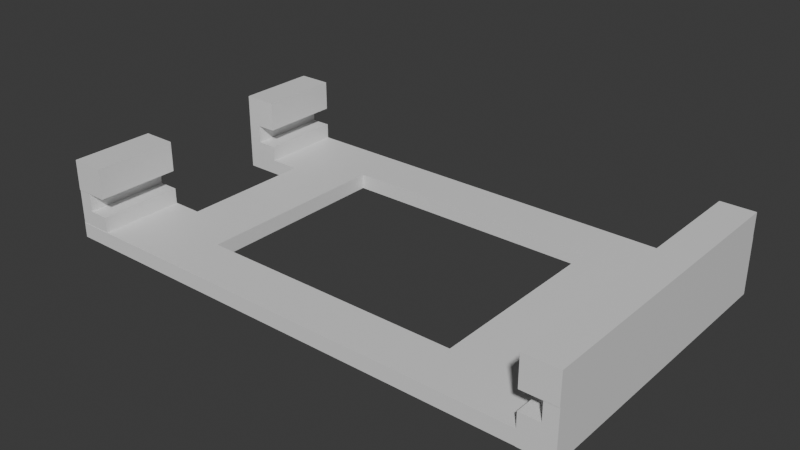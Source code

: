 # Source: timinoo_middleplate01.blend  (saved by Blender 4.1.24; exported with 4.5.12 LTS)
import bpy
from mathutils import Matrix  # noqa: F401  (used for matrix-valued properties, if any)

bpy.ops.wm.read_factory_settings(use_empty=True)
scene = bpy.context.scene
scene.name = 'Scene'

# ---- collections
col_collection = bpy.data.collections.new('Collection'); scene.collection.children.link(col_collection)

# ---- materials (node trees are filled in below, after node groups)
mat_material = bpy.data.materials.new('Material')
mat_material.alpha_threshold = 0.0
mat_material.use_transparent_shadow = False
mat_material.roughness = 0.5
mat_material.line_color = (0.0, 0.0, 0.0, 1.0)

# ---- material node trees
mat_material.use_nodes = True; mat_material.node_tree.nodes.clear()
_N = mat_material.node_tree.nodes; _L = mat_material.node_tree.links
n0 = _N.new('ShaderNodeOutputMaterial'); n0.name = 'Material Output'; n0.location = (300, 300)
n1 = _N.new('ShaderNodeBsdfPrincipled'); n1.name = 'Principled BSDF'; n1.location = (10, 300)
n1.inputs[3].default_value = 1.45
_L.new(n1.outputs[0], n0.inputs[0])
n0.is_active_output = True

# ---- world
world_world = bpy.data.worlds.new('World'); scene.world = world_world
world_world.use_nodes = True; world_world.node_tree.nodes.clear()
_N = world_world.node_tree.nodes; _L = world_world.node_tree.links
n0 = _N.new('ShaderNodeOutputWorld'); n0.name = 'World Output'; n0.location = (300, 300)
n1 = _N.new('ShaderNodeBackground'); n1.name = 'Background'; n1.location = (10, 300)
n1.inputs[0].default_value = (0.05088, 0.05088, 0.05088, 1.0)
_L.new(n1.outputs[0], n0.inputs[0])
n0.is_active_output = True
world_world.color = (0.05088, 0.05088, 0.05088)
world_world.use_sun_shadow = False
world_world.sun_shadow_jitter_overblur = 0.0

# ---- meshes
me_cube = bpy.data.meshes.new('Cube')
me_cube.from_pydata([(0.8719, -1.0, -1.031), (1.0, 1.0, 1.0), (-0.8721, -1.002, 5.513), (-0.8721, -1.002, 9.513), (0.8719, -1.004, 5.446), (1.0, 1.0, -1.0), (-0.949, -0.9988, 2.447), (-0.8721, -0.9988, 3.036), (0.8719, -1.004, 9.446), (1.0, -1.0, 1.0), (-0.8721, 0.9977, 5.513), (1.0, -1.0, -1.0), (-0.8721, 0.9977, 9.513), (0.9488, -1.0, 2.38), (-1.0, -1.002, 5.513), (-0.8721, 1.001, -0.9638), (0.8719, -1.0, 2.969), (-1.0, -1.002, 9.513), (-0.949, 1.001, 2.447), (0.8719, 0.9965, 5.446), (-0.8721, 1.001, 3.036), (-1.0, 1.0, -1.0), (-1.0, -1.0, 1.0), (-1.0, 0.9977, 9.513), (-0.949, 1.001, 6.447), (0.8719, 0.9965, 9.446), (-1.0, -0.9988, 2.447), (1.0, -1.004, 5.446), (-1.0, -1.0, -1.0), (-1.0, -0.9988, -0.9638), (0.8719, 1.0, -1.031), (-1.0, -0.9988, 3.036), (-1.0, -0.9988, 6.447), (1.0, -1.004, 9.446), (0.9488, 1.0, 2.38), (-1.0, 1.001, -0.9638), (0.8719, 1.0, 2.969), (-1.0, 1.001, 2.447), (-1.0, 1.001, 3.036), (1.0, 0.9965, 9.446), (0.9488, 1.0, 6.38), (-1.0, 1.001, 6.447), (1.0, -1.0, 2.38), (-1.0, 1.001, 2.447), (-1.0, -0.9988, 2.447), (1.0, -1.0, -1.031), (-0.949, 1.001, 3.036), (1.0, -1.0, 2.969), (-0.949, -0.9988, 3.036), (1.0, -1.0, 6.38), (-0.949, -0.9988, 5.513), (1.0, 1.0, -1.031), (-0.949, 0.9977, 6.447), (1.0, 1.0, 2.38), (-0.949, 0.9977, 5.513), (1.0, 1.0, 2.969), (-1.0, -0.9988, 5.513), (1.0, 1.0, 6.38), (1.0, 1.0, 2.38), (-1.0, -0.9988, 6.447), (1.0, -1.0, 2.38), (-1.0, 0.9977, 6.447), (0.9488, 1.0, 2.969), (0.9488, -1.0, 2.969), (0.9488, -1.0, 5.446), (0.9488, 0.9965, 6.38), (0.9488, 0.9965, 5.446), (1.0, -1.0, 5.446), (1.0, -1.0, 6.38), (1.0, 0.9965, 6.38), (0.8719, 1.0, 1.0), (0.9696, 1.0, 1.0), (0.8719, -1.0, 1.0), (0.8719, 1.0, -1.0), (0.8719, -1.0, -1.0), (0.9991, -1.0, -1.0), (0.9996, -1.0, -1.0), (0.8719, 1.0, 0.8719), (0.97, 1.0, 0.97), (0.9991, -1.0, -0.9991), (0.9996, -1.0, -0.9996), (-1.0, -0.9988, 1.0), (-0.8721, 1.0, 1.0), (-0.8721, -0.9988, 1.0), (-1.0, -0.9988, -0.9638), (-1.0, 1.0, -0.9638), (-0.8721, 1.0, -0.9638), (0.3846, -0.6667, 1.0), (-0.3846, -0.6667, 1.0), (0.5064, -0.6667, 1.0), (-0.5064, -0.6667, 1.0), (-0.5064, 0.6667, 1.0), (0.5064, 0.6667, 1.0), (0.3846, -0.6667, -1.0), (0.3846, 0.6667, -1.0), (-0.5064, 0.6667, -1.0), (-0.5064, -0.6667, -1.0), (0.5064, -0.6667, -1.0), (0.5064, 0.6667, -1.0), (-0.7564, 0.4444, 1.0), (-0.7564, -0.4444, 1.0), (-0.8721, -0.4444, 1.0), (-0.8721, 0.4444, 1.0), (-1.0, -0.4444, -0.9638), (-1.0, 0.4444, -0.9638), (-1.0, -0.4444, -1.0), (-1.0, 0.4444, -1.0), (-0.7564, 0.4444, -1.0), (-0.7564, -0.4444, -1.0), (-0.8721, 0.4444, 3.036), (-0.8721, -0.4444, 3.036), (-1.0, -0.4444, -0.9638), (-1.0, 0.4444, -0.9638), (-1.0, 0.4444, 2.447), (-1.0, -0.4444, 2.447), (-0.949, -0.4444, 3.036), (-0.949, 0.4444, 3.036), (-0.949, 0.4444, 5.513), (-0.949, -0.4444, 5.513), (-1.0, 0.4444, 6.447), (-1.0, -0.4444, 6.447), (-1.0, -0.4444, 2.447), (-1.0, 0.4444, 2.447), (-1.0, -0.4444, 6.447), (-1.0, 0.4444, 6.447), (-0.8721, -0.4444, 9.513), (-0.8721, 0.4444, 9.513), (-0.8721, 0.4444, 5.513), (-0.8721, -0.4444, 5.513), (-1.0, -0.4444, 9.513), (-1.0, 0.4444, 9.513)], [], [(83, 81, 22, 72, 87, 88), (101, 83, 88, 90, 91, 92, 89, 87, 72, 70, 82, 102, 99, 100), (72, 22, 28, 74), (80, 76, 11, 9, 72, 74, 75, 79), (75, 76, 80, 79), (104, 85, 21, 106), (84, 103, 105, 28, 22, 81), (21, 73, 94, 95, 96, 93, 74, 28, 105, 108, 107, 106), (98, 94, 73, 74, 93, 97), (86, 82, 70, 77, 73, 21, 85), (78, 71, 1, 5, 73, 77), (70, 71, 78, 77), (72, 16, 36, 70), (30, 0, 74, 73), (73, 5, 1, 71, 70, 36, 62, 34, 58, 51, 30), (55, 58, 34, 62), (60, 45, 51, 58), (13, 63, 16, 72, 9, 11, 76, 75, 74, 0, 45, 60), (63, 13, 60, 47), (30, 51, 45, 0), (36, 16, 63, 62), (66, 65, 40, 62, 63, 64), (55, 62, 40, 57, 53, 58), (53, 57, 49, 42), (47, 60, 42, 49, 68, 67, 64, 63), (58, 53, 42, 60), (49, 57, 40, 65, 69, 68), (4, 8, 25, 19), (65, 66, 19, 25, 39, 69), (68, 69, 39, 33, 27, 67), (27, 33, 8, 4), (64, 67, 27, 4, 19, 66), (39, 25, 8, 33), (7, 83, 101, 110), (102, 82, 86, 15, 20, 109), (18, 46, 20, 15, 35, 43), (46, 18, 43, 38), (29, 44, 114, 111), (43, 35, 112, 113), (83, 7, 48, 6, 44, 29, 84, 81), (31, 44, 6, 48), (84, 29, 111, 103), (85, 104, 112, 35, 15, 86), (115, 48, 7, 110), (109, 20, 46, 116), (50, 48, 115, 118), (116, 46, 24, 52, 54, 117), (37, 41, 24, 46, 38, 43), (41, 37, 122, 119), (26, 32, 120, 121), (56, 59, 32, 26, 44, 31, 48, 50), (122, 37, 43, 113), (44, 26, 121, 114), (61, 52, 24, 41, 119, 124), (120, 32, 59, 123), (3, 2, 128, 125), (10, 12, 126, 127), (52, 61, 23, 12, 10, 54), (130, 23, 61, 124), (123, 59, 56, 14, 17, 129), (2, 3, 17, 14), (117, 54, 10, 127), (2, 14, 56, 50, 118, 128), (126, 12, 23, 130), (129, 17, 3, 125), (95, 91, 90, 96), (94, 98, 92, 91, 95), (89, 92, 98, 97), (93, 96, 90, 88, 87, 89, 97), (107, 99, 102, 109, 116, 117, 127, 126, 130, 124, 119, 122, 113, 112, 104, 106), (100, 99, 107, 108), (125, 128, 118, 115, 110, 101, 100, 108, 105, 103, 111, 114, 121, 120, 123, 129)])
_uv = me_cube.uv_layers.new(name='UVMap')
_uv.uv.foreach_set('vector', [0.859, 0.7498, 0.875, 0.7498, 0.875, 0.75, 0.641, 0.75, 0.7019, 0.7083, 0.7981, 0.7083, 0.859, 0.6806, 0.859, 0.7498, 0.7981, 0.7083, 0.8133, 0.7083, 0.8133, 0.5417, 0.6867, 0.5417, 0.6867, 0.7083, 0.7019, 0.7083, 0.641, 0.75, 0.641, 0.5, 0.859, 0.5, 0.859, 0.5694, 0.8446, 0.5694, 0.8446, 0.6806, 0.625, 0.766, 0.625, 1.0, 0.375, 1.0, 0.375, 0.766, 0.375, 0.75, 0.375, 0.75, 0.375, 0.75, 0.625, 0.75, 0.625, 0.766, 0.375, 0.766, 0.375, 0.7501, 0.3751, 0.7501, 0.375, 0.7501, 0.375, 0.75, 0.375, 0.75, 0.3751, 0.7501, 0.3795, 0.1806, 0.3795, 0.25, 0.375, 0.25, 0.375, 0.1806, 0.3795, 0.0001516, 0.3795, 0.06944, 0.375, 0.06944, 0.375, 0.0, 0.625, 0.0, 0.625, 0.0001516, 0.125, 0.5, 0.359, 0.5, 0.2981, 0.5417, 0.1867, 0.5417, 0.1867, 0.7083, 0.2981, 0.7083, 0.359, 0.75, 0.125, 0.75, 0.125, 0.6806, 0.1554, 0.6806, 0.1554, 0.5694, 0.125, 0.5694, 0.3133, 0.5417, 0.2981, 0.5417, 0.359, 0.5, 0.359, 0.75, 0.2981, 0.7083, 0.3133, 0.7083, 0.3795, 0.266, 0.625, 0.266, 0.625, 0.484, 0.609, 0.484, 0.375, 0.484, 0.375, 0.25, 0.3795, 0.25, 0.6213, 0.4963, 0.625, 0.4962, 0.625, 0.5, 0.375, 0.5, 0.375, 0.484, 0.609, 0.484, 0.625, 0.484, 0.625, 0.4962, 0.6213, 0.4963, 0.609, 0.484, 0.5019, 0.0, 0.625, 0.0, 0.625, 0.25, 0.5019, 0.25, 0.375, 0.25, 0.375, 0.0, 0.3769, 0.0, 0.3769, 0.25, 0.3769, 0.25, 0.3769, 0.4998, 0.5019, 0.4998, 0.5019, 0.4405, 0.5019, 0.25, 0.625, 0.25, 0.625, 0.4, 0.5882, 0.4, 0.5882, 0.5, 0.375, 0.5, 0.375, 0.25, 0.625, 0.5, 0.5882, 0.5, 0.5882, 0.4, 0.625, 0.4, 0.5882, 0.75, 0.375, 0.75, 0.375, 0.5, 0.5882, 0.5, 0.5882, 0.85, 0.625, 0.85, 0.625, 1.0, 0.5019, 1.0, 0.5019, 0.7502, 0.3769, 0.7502, 0.3769, 0.7509, 0.3769, 0.7519, 0.3769, 1.0, 0.375, 1.0, 0.375, 0.75, 0.5882, 0.75, 0.625, 0.85, 0.5882, 0.85, 0.5882, 0.75, 0.625, 0.75, 0.125, 0.5, 0.375, 0.5, 0.375, 0.75, 0.125, 0.75, 0.875, 0.5, 0.875, 0.75, 0.725, 0.75, 0.725, 0.5, 0.5666, 0.2496, 0.625, 0.2496, 0.625, 0.25, 0.4118, 0.25, 0.4118, 0.0, 0.5666, 0.0, 0.4118, 0.5, 0.4118, 0.25, 0.625, 0.25, 0.625, 0.5, 0.375, 0.5, 0.375, 0.5, 0.375, 0.5, 0.625, 0.5, 0.625, 0.75, 0.375, 0.75, 0.4118, 0.75, 0.375, 0.75, 0.375, 0.75, 0.625, 0.75, 0.625, 0.7501, 0.5666, 0.7501, 0.5666, 1.0, 0.4118, 1.0, 0.375, 0.5, 0.375, 0.5, 0.375, 0.75, 0.375, 0.75, 0.625, 0.75, 0.625, 0.5, 0.875, 0.5, 0.875, 0.5004, 0.6251, 0.5004, 0.6251, 0.75, 0.375, 0.0, 0.625, 0.0, 0.625, 0.25, 0.375, 0.25, 0.4334, 0.4, 0.375, 0.4, 0.375, 0.25, 0.625, 0.25, 0.625, 0.5, 0.4334, 0.5, 0.4334, 0.7496, 0.4334, 0.5, 0.625, 0.5, 0.625, 0.75, 0.375, 0.75, 0.375, 0.7496, 0.375, 0.75, 0.625, 0.75, 0.625, 1.0, 0.375, 1.0, 0.275, 0.7496, 0.375, 0.7496, 0.375, 0.75, 0.125, 0.75, 0.125, 0.5, 0.275, 0.5, 0.625, 0.5, 0.875, 0.5, 0.875, 0.75, 0.625, 0.75, 0.625, 0.0, 0.4977, 0.0, 0.4977, 0.06929, 0.625, 0.06929, 0.4977, 0.1804, 0.4977, 0.2498, 0.375, 0.2498, 0.375, 0.25, 0.625, 0.25, 0.625, 0.1804, 0.5882, 0.4, 0.625, 0.4, 0.625, 0.25, 0.375, 0.25, 0.375, 0.5, 0.5882, 0.5, 0.625, 0.4, 0.5882, 0.4, 0.5882, 0.5, 0.625, 0.5, 0.375, 0.75, 0.5882, 0.75, 0.5882, 0.6807, 0.375, 0.6807, 0.5882, 0.5, 0.375, 0.5, 0.375, 0.5696, 0.5882, 0.5696, 0.4977, 1.0, 0.625, 1.0, 0.625, 0.85, 0.5882, 0.85, 0.5882, 0.75, 0.375, 0.75, 0.375, 0.7506, 0.4977, 0.7506, 0.625, 0.75, 0.5882, 0.75, 0.5882, 0.85, 0.625, 0.85, 0.3744, 0.75, 0.375, 0.75, 0.375, 0.6807, 0.3744, 0.6807, 0.3744, 0.5002, 0.3744, 0.5696, 0.375, 0.5696, 0.375, 0.5, 0.125, 0.5, 0.125, 0.5002, 0.725, 0.6807, 0.725, 0.75, 0.875, 0.75, 0.875, 0.6807, 0.875, 0.5696, 0.875, 0.5, 0.725, 0.5, 0.725, 0.5696, 0.5666, 0.0, 0.4118, 0.0, 0.4118, 0.06929, 0.5666, 0.06929, 0.4118, 0.1804, 0.4118, 0.25, 0.625, 0.25, 0.625, 0.2496, 0.5666, 0.2496, 0.5666, 0.1804, 0.375, 0.5, 0.625, 0.5, 0.625, 0.25, 0.4118, 0.25, 0.4118, 0.5, 0.375, 0.5, 0.625, 0.5, 0.375, 0.5, 0.375, 0.5696, 0.625, 0.5696, 0.375, 0.75, 0.625, 0.75, 0.625, 0.6807, 0.375, 0.6807, 0.5666, 0.7501, 0.625, 0.7501, 0.625, 0.75, 0.375, 0.75, 0.375, 0.75, 0.4118, 0.75, 0.4118, 1.0, 0.5666, 1.0, 0.375, 0.5696, 0.375, 0.5, 0.375, 0.5, 0.375, 0.5696, 0.375, 0.75, 0.375, 0.75, 0.375, 0.6807, 0.375, 0.6807, 0.6251, 0.5004, 0.875, 0.5004, 0.875, 0.5, 0.625, 0.5, 0.625, 0.5696, 0.6251, 0.5696, 0.625, 0.6807, 0.625, 0.75, 0.6251, 0.75, 0.6251, 0.6807, 0.625, 0.0, 0.375, 0.0, 0.375, 0.06973, 0.625, 0.06973, 0.375, 0.25, 0.625, 0.25, 0.625, 0.1808, 0.375, 0.1808, 0.4334, 0.4, 0.4334, 0.5, 0.625, 0.5, 0.625, 0.25, 0.375, 0.25, 0.375, 0.4, 0.625, 0.5692, 0.625, 0.5, 0.4334, 0.5, 0.4334, 0.5692, 0.4334, 0.6803, 0.4334, 0.7496, 0.375, 0.7496, 0.375, 0.75, 0.625, 0.75, 0.625, 0.6803, 0.375, 1.0, 0.625, 1.0, 0.625, 0.75, 0.375, 0.75, 0.275, 0.5692, 0.275, 0.5, 0.125, 0.5, 0.125, 0.5692, 0.125, 0.75, 0.375, 0.75, 0.375, 0.7496, 0.275, 0.7496, 0.275, 0.6803, 0.125, 0.6803, 0.875, 0.5692, 0.875, 0.5, 0.625, 0.5, 0.625, 0.5692, 0.625, 0.6803, 0.625, 0.75, 0.875, 0.75, 0.875, 0.6803, 0.4715, 0.25, 0.5285, 0.25, 0.5285, 0.0, 0.4715, 0.0, 0.4715, 0.4699, 0.4715, 0.5, 0.5285, 0.5, 0.5285, 0.25, 0.4715, 0.25, 0.5285, 0.75, 0.5285, 0.5, 0.4715, 0.5, 0.4715, 0.75, 0.4715, 0.7801, 0.4715, 1.0, 0.5285, 1.0, 0.5285, 0.9699, 0.5285, 0.7801, 0.5285, 0.75, 0.4715, 0.75, 0.3837, 0.5, 0.4121, 0.5, 0.4121, 0.4429, 0.4411, 0.4429, 0.4411, 0.4049, 0.4763, 0.4049, 0.4763, 0.4429, 0.5332, 0.4429, 0.5332, 0.3796, 0.4896, 0.3796, 0.4896, 0.3796, 0.4327, 0.3796, 0.4327, 0.3796, 0.3842, 0.3796, 0.3842, 0.3798, 0.3837, 0.3798, 0.4121, 0.75, 0.4121, 0.5, 0.3837, 0.5, 0.3837, 0.75, 0.5332, 0.8071, 0.4763, 0.8071, 0.4763, 0.8451, 0.4411, 0.8451, 0.4411, 0.8071, 0.4121, 0.8071, 0.4121, 0.75, 0.3837, 0.75, 0.3837, 0.8702, 0.3842, 0.8702, 0.3842, 0.8704, 0.4327, 0.8704, 0.4327, 0.8704, 0.4896, 0.8704, 0.4896, 0.8704, 0.5332, 0.8704])
me_cube.materials.append(mat_material)
me_cube.use_mirror_vertex_groups = False
me_cube.update()

# ---- objects
ob_cube = bpy.data.objects.new('Cube', me_cube)

# ---- transforms, parenting, visibility, modifiers, constraints
ob_cube.location = (0.0, 0.0, 0.0)
ob_cube.scale = (39.49, 22.5, 1.138)
ob_cube.lock_rotations_4d = False
ob_cube.empty_display_type = 'ARROWS'
ob_cube.lineart.crease_threshold = 0.0

# ---- collection membership
col_collection.objects.link(ob_cube)

# ---- scene / render settings (as saved in the file)
scene.frame_start = 1; scene.frame_end = 250; scene.frame_set(1)
scene.render.engine = 'BLENDER_EEVEE_NEXT'
scene.cycles.sampling_pattern = 'TABULATED_SOBOL'
scene.eevee.ray_tracing_options.trace_max_roughness = 0.0
scene.unit_settings.scale_length = 0.001
bpy.context.view_layer.update()

# ---- added for rendering (the .blend has no active camera and no usable light): camera, sun
cam_auto = bpy.data.cameras.new('AutoCamera')
cam_auto.lens = 50.0
cam_auto.sensor_width = 36.0
cam_auto.clip_end = 1489.94
ob_auto_camera = bpy.data.objects.new('AutoCamera', cam_auto)
scene.collection.objects.link(ob_auto_camera)
ob_auto_camera.location = (84.8925, -101.903, 72.7446)
ob_auto_camera.rotation_euler = (1.09748, -7.21219e-08, 0.694738)
scene.camera = ob_auto_camera
light_auto_sun = bpy.data.lights.new('AutoSun', 'SUN')
light_auto_sun.energy = 3.0
light_auto_sun.angle = 0.0523599
ob_auto_sun = bpy.data.objects.new('AutoSun', light_auto_sun)
scene.collection.objects.link(ob_auto_sun)
ob_auto_sun.rotation_euler = (0.872665, 0.174533, 0.523599)
bpy.context.view_layer.update()
